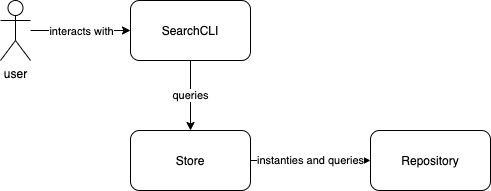

The diagram above was exported from draw.io. Its source (the exported page's mxGraphModel, read from the mxfile embedded in the PNG):
<mxGraphModel dx="907" dy="677" grid="1" gridSize="10" guides="1" tooltips="1" connect="1" arrows="1" fold="1" page="1" pageScale="1" pageWidth="827" pageHeight="1169" math="0" shadow="0">
  <root>
    <mxCell id="0" />
    <mxCell id="1" parent="0" />
    <mxCell id="sX1jipFgtn_FfHEmHeIV-8" value="queries" style="edgeStyle=orthogonalEdgeStyle;rounded=0;orthogonalLoop=1;jettySize=auto;html=1;exitX=0.5;exitY=1;exitDx=0;exitDy=0;entryX=0.5;entryY=0;entryDx=0;entryDy=0;" edge="1" parent="1" source="sX1jipFgtn_FfHEmHeIV-2" target="sX1jipFgtn_FfHEmHeIV-3">
      <mxGeometry relative="1" as="geometry" />
    </mxCell>
    <mxCell id="sX1jipFgtn_FfHEmHeIV-2" value="SearchCLI" style="rounded=1;whiteSpace=wrap;html=1;" vertex="1" parent="1">
      <mxGeometry x="200" y="270" width="120" height="60" as="geometry" />
    </mxCell>
    <mxCell id="sX1jipFgtn_FfHEmHeIV-11" value="instanties and queries" style="edgeStyle=orthogonalEdgeStyle;rounded=0;orthogonalLoop=1;jettySize=auto;html=1;exitX=1;exitY=0.5;exitDx=0;exitDy=0;entryX=0;entryY=0.5;entryDx=0;entryDy=0;" edge="1" parent="1" source="sX1jipFgtn_FfHEmHeIV-3" target="sX1jipFgtn_FfHEmHeIV-4">
      <mxGeometry relative="1" as="geometry" />
    </mxCell>
    <mxCell id="sX1jipFgtn_FfHEmHeIV-3" value="Store" style="rounded=1;whiteSpace=wrap;html=1;" vertex="1" parent="1">
      <mxGeometry x="200" y="400" width="120" height="60" as="geometry" />
    </mxCell>
    <mxCell id="sX1jipFgtn_FfHEmHeIV-4" value="Repository" style="rounded=1;whiteSpace=wrap;html=1;" vertex="1" parent="1">
      <mxGeometry x="440" y="400" width="120" height="60" as="geometry" />
    </mxCell>
    <mxCell id="sX1jipFgtn_FfHEmHeIV-12" value="" style="edgeStyle=orthogonalEdgeStyle;rounded=0;orthogonalLoop=1;jettySize=auto;html=1;" edge="1" parent="1" source="sX1jipFgtn_FfHEmHeIV-9" target="sX1jipFgtn_FfHEmHeIV-2">
      <mxGeometry relative="1" as="geometry" />
    </mxCell>
    <mxCell id="sX1jipFgtn_FfHEmHeIV-13" value="interacts with" style="edgeLabel;html=1;align=center;verticalAlign=middle;resizable=0;points=[];" vertex="1" connectable="0" parent="sX1jipFgtn_FfHEmHeIV-12">
      <mxGeometry x="0.3333" y="3" relative="1" as="geometry">
        <mxPoint x="-17" y="3" as="offset" />
      </mxGeometry>
    </mxCell>
    <mxCell id="sX1jipFgtn_FfHEmHeIV-9" value="user" style="shape=umlActor;verticalLabelPosition=bottom;verticalAlign=top;html=1;outlineConnect=0;" vertex="1" parent="1">
      <mxGeometry x="70" y="270" width="30" height="60" as="geometry" />
    </mxCell>
  </root>
</mxGraphModel>